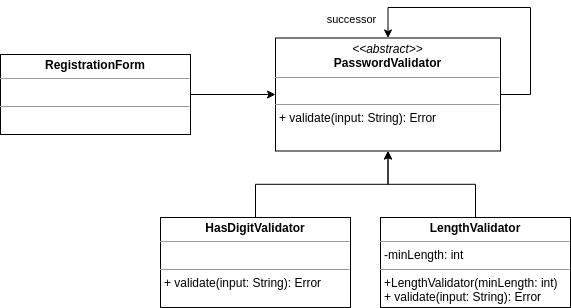

The diagram above was exported from draw.io. Its source (the exported page's mxGraphModel, read from the mxfile embedded in the PNG):
<mxGraphModel dx="377" dy="470" grid="1" gridSize="10" guides="1" tooltips="1" connect="1" arrows="1" fold="1" page="1" pageScale="1" pageWidth="850" pageHeight="1100" background="#ffffff" math="0" shadow="0">
  <root>
    <mxCell id="0" />
    <mxCell id="1" parent="0" />
    <mxCell id="h581k7hpYCYnBtMlumTE-2" style="edgeStyle=orthogonalEdgeStyle;rounded=0;orthogonalLoop=1;jettySize=auto;html=1;" parent="1" source="h581k7hpYCYnBtMlumTE-14" target="h581k7hpYCYnBtMlumTE-1" edge="1">
      <mxGeometry relative="1" as="geometry">
        <mxPoint x="250" y="157" as="sourcePoint" />
        <Array as="points" />
      </mxGeometry>
    </mxCell>
    <mxCell id="h581k7hpYCYnBtMlumTE-1" value="&lt;p style=&quot;margin:0px;margin-top:4px;text-align:center;&quot;&gt;&lt;i&gt;&amp;lt;&amp;lt;abstract&amp;gt;&amp;gt;&lt;/i&gt;&lt;br&gt;&lt;b&gt;PasswordValidator&lt;/b&gt;&lt;/p&gt;&lt;hr size=&quot;1&quot;&gt;&lt;p style=&quot;margin:0px;margin-left:4px;&quot;&gt;&lt;br&gt;&lt;/p&gt;&lt;hr size=&quot;1&quot;&gt;&lt;p style=&quot;margin:0px;margin-left:4px;&quot;&gt;+ validate(input: String): Error&lt;/p&gt;" style="verticalAlign=top;align=left;overflow=fill;fontSize=12;fontFamily=Helvetica;html=1;rounded=0;shadow=0;comic=0;labelBackgroundColor=none;strokeWidth=1" parent="1" vertex="1">
      <mxGeometry x="425" y="100.5" width="225" height="113" as="geometry" />
    </mxCell>
    <mxCell id="h581k7hpYCYnBtMlumTE-5" style="edgeStyle=orthogonalEdgeStyle;rounded=0;orthogonalLoop=1;jettySize=auto;html=1;" parent="1" source="h581k7hpYCYnBtMlumTE-4" target="h581k7hpYCYnBtMlumTE-1" edge="1">
      <mxGeometry relative="1" as="geometry" />
    </mxCell>
    <mxCell id="h581k7hpYCYnBtMlumTE-4" value="&lt;p style=&quot;margin:0px;margin-top:4px;text-align:center;&quot;&gt;&lt;b&gt;LengthValidator&lt;/b&gt;&lt;/p&gt;&lt;hr size=&quot;1&quot;&gt;&lt;p style=&quot;margin:0px;margin-left:4px;&quot;&gt;-minLength: int&lt;/p&gt;&lt;hr size=&quot;1&quot;&gt;&lt;p style=&quot;margin:0px;margin-left:4px;&quot;&gt;+LengthValidator(minLength: int)&lt;/p&gt;&lt;p style=&quot;margin:0px;margin-left:4px;&quot;&gt;+ validate(input: String): Error&lt;br&gt;&lt;/p&gt;" style="verticalAlign=top;align=left;overflow=fill;fontSize=12;fontFamily=Helvetica;html=1;rounded=0;shadow=0;comic=0;labelBackgroundColor=none;strokeWidth=1" parent="1" vertex="1">
      <mxGeometry x="530" y="280" width="190" height="90" as="geometry" />
    </mxCell>
    <mxCell id="h581k7hpYCYnBtMlumTE-10" style="edgeStyle=orthogonalEdgeStyle;rounded=0;orthogonalLoop=1;jettySize=auto;html=1;" parent="1" source="h581k7hpYCYnBtMlumTE-9" target="h581k7hpYCYnBtMlumTE-1" edge="1">
      <mxGeometry relative="1" as="geometry" />
    </mxCell>
    <mxCell id="h581k7hpYCYnBtMlumTE-9" value="&lt;p style=&quot;margin:0px;margin-top:4px;text-align:center;&quot;&gt;&lt;b&gt;HasDigitValidator&lt;/b&gt;&lt;/p&gt;&lt;hr size=&quot;1&quot;&gt;&lt;p style=&quot;margin:0px;margin-left:4px;&quot;&gt;&lt;br&gt;&lt;/p&gt;&lt;hr size=&quot;1&quot;&gt;&lt;p style=&quot;margin:0px;margin-left:4px;&quot;&gt;+ validate(input: String): Error&lt;br&gt;&lt;/p&gt;" style="verticalAlign=top;align=left;overflow=fill;fontSize=12;fontFamily=Helvetica;html=1;rounded=0;shadow=0;comic=0;labelBackgroundColor=none;strokeWidth=1" parent="1" vertex="1">
      <mxGeometry x="310" y="280" width="190" height="90" as="geometry" />
    </mxCell>
    <mxCell id="h581k7hpYCYnBtMlumTE-12" style="edgeStyle=orthogonalEdgeStyle;rounded=0;orthogonalLoop=1;jettySize=auto;html=1;entryX=0.5;entryY=0;entryDx=0;entryDy=0;" parent="1" source="h581k7hpYCYnBtMlumTE-1" target="h581k7hpYCYnBtMlumTE-1" edge="1">
      <mxGeometry relative="1" as="geometry">
        <Array as="points">
          <mxPoint x="680" y="157" />
          <mxPoint x="680" y="70" />
          <mxPoint x="538" y="70" />
        </Array>
      </mxGeometry>
    </mxCell>
    <mxCell id="h581k7hpYCYnBtMlumTE-13" value="successor" style="edgeLabel;html=1;align=center;verticalAlign=middle;resizable=0;points=[];" parent="h581k7hpYCYnBtMlumTE-12" vertex="1" connectable="0">
      <mxGeometry x="0.5848" y="-1" relative="1" as="geometry">
        <mxPoint x="-67" y="12" as="offset" />
      </mxGeometry>
    </mxCell>
    <mxCell id="h581k7hpYCYnBtMlumTE-14" value="&lt;p style=&quot;margin:0px;margin-top:4px;text-align:center;&quot;&gt;&lt;b&gt;RegistrationForm&lt;/b&gt;&lt;/p&gt;&lt;hr size=&quot;1&quot;&gt;&lt;p style=&quot;margin:0px;margin-left:4px;&quot;&gt;&lt;br&gt;&lt;/p&gt;&lt;hr size=&quot;1&quot;&gt;&lt;p style=&quot;margin:0px;margin-left:4px;&quot;&gt;&lt;br&gt;&lt;/p&gt;" style="verticalAlign=top;align=left;overflow=fill;fontSize=12;fontFamily=Helvetica;html=1;rounded=0;shadow=0;comic=0;labelBackgroundColor=none;strokeWidth=1" parent="1" vertex="1">
      <mxGeometry x="150" y="117" width="190" height="80" as="geometry" />
    </mxCell>
  </root>
</mxGraphModel>